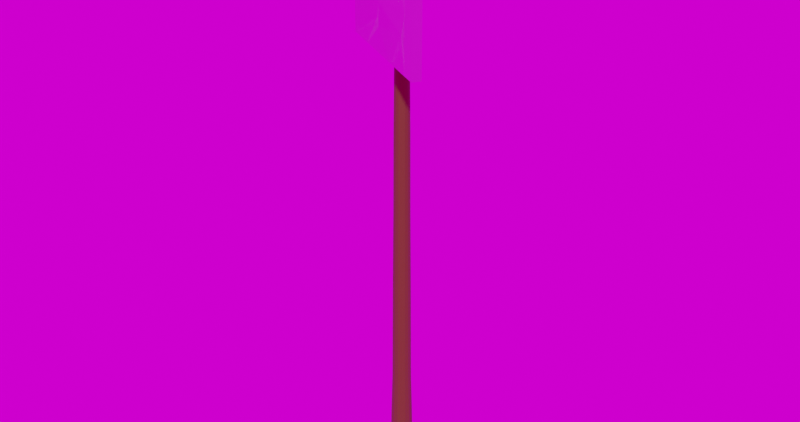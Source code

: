 # Source: shovel.blend  (saved by Blender 4.0.36; exported with 4.5.12 LTS)
import bpy
from mathutils import Matrix  # noqa: F401  (used for matrix-valued properties, if any)

bpy.ops.wm.read_factory_settings(use_empty=True)
scene = bpy.context.scene
scene.name = 'Scene'

# ---- collections
col_collection = bpy.data.collections.new('Collection'); scene.collection.children.link(col_collection)

# ---- images (referenced by path relative to the original .blend; pixels are not part of the script)
import os
ASSET_DIR = os.environ.get("B2B_ASSET_DIR", "")  # directory of the original .blend (textures are referenced by path, not embedded)
HERE = os.path.dirname(os.path.abspath(__file__))  # packed textures are extracted next to this script under _unpacked/

def load_image(name, relpath, width, height, colorspace="sRGB"):
    """Load a texture the original file referenced (path relative to the .blend, or extracted next to this script)."""
    p = next((c for c in (os.path.join(HERE, relpath), os.path.join(ASSET_DIR, relpath)) if relpath and os.path.exists(c)), "")
    if p:
        img = bpy.data.images.load(p, check_existing=True)
        img.name = name
    else:  # same state as the original file: an image datablock whose file is absent (Cycles renders it pink)
        img = bpy.data.images.new(name, width, height)
        img.source = "FILE"
        img.filepath = "//" + (relpath or name)
    img.colorspace_settings.name = colorspace
    return img
img_kloofendal_48d_partly_cloudy_puresky_1k_exr = load_image('kloofendal_48d_partly_cloudy_puresky_1k.exr', 'kloofendal_48d_partly_cloudy_puresky_1k.exr', 1024, 1024, 'Linear Rec.709')

# ---- materials (node trees are filled in below, after node groups)
mat_material_002 = bpy.data.materials.new('Material.002')
mat_material_002.use_transparent_shadow = False
mat_material_003 = bpy.data.materials.new('Material.003')
mat_material_003.use_transparent_shadow = False

# ---- material node trees
mat_material_002.use_nodes = True; mat_material_002.node_tree.nodes.clear()
_N = mat_material_002.node_tree.nodes; _L = mat_material_002.node_tree.links
n0 = _N.new('ShaderNodeBsdfPrincipled'); n0.name = 'Principled BSDF'; n0.location = (10, 300)
n0.inputs[0].default_value = (0.1106, 0.03387, 0.001747, 1.0)
n0.inputs[3].default_value = 1.45
n1 = _N.new('ShaderNodeOutputMaterial'); n1.name = 'Material Output'; n1.location = (300, 300)
_L.new(n0.outputs[0], n1.inputs[0])
n1.is_active_output = True
mat_material_003.use_nodes = True; mat_material_003.node_tree.nodes.clear()
_N = mat_material_003.node_tree.nodes; _L = mat_material_003.node_tree.links
n0 = _N.new('ShaderNodeBsdfPrincipled'); n0.name = 'Principled BSDF'; n0.location = (10, 300)
n0.inputs[1].default_value = 1.0
n0.inputs[2].default_value = 0.2119
n0.inputs[3].default_value = 1.45
n1 = _N.new('ShaderNodeOutputMaterial'); n1.name = 'Material Output'; n1.location = (300, 300)
_L.new(n0.outputs[0], n1.inputs[0])
n1.is_active_output = True

# ---- world
world_world = bpy.data.worlds.new('World'); scene.world = world_world
world_world.use_nodes = True; world_world.node_tree.nodes.clear()
_N = world_world.node_tree.nodes; _L = world_world.node_tree.links
n0 = _N.new('ShaderNodeOutputWorld'); n0.name = 'World Output'; n0.location = (300, 300)
n1 = _N.new('ShaderNodeBackground'); n1.name = 'Background'; n1.location = (10, 300)
n2 = _N.new('ShaderNodeTexEnvironment'); n2.name = 'Environment Texture'; n2.location = (-280, 260)
n2.image = img_kloofendal_48d_partly_cloudy_puresky_1k_exr
_L.new(n1.outputs[0], n0.inputs[0])
_L.new(n2.outputs[0], n1.inputs[0])
n0.is_active_output = True
world_world.color = (0.05088, 0.05088, 0.05088)
world_world.use_sun_shadow = False
world_world.sun_shadow_jitter_overblur = 0.0

# ---- meshes
me_cylinder = bpy.data.meshes.new('Cylinder')
me_cylinder.from_pydata([(1.79e-10, 0.01798, -0.3081), (-2.013e-12, 0.02118, -0.2995), (-1.093e-10, 0.008408, 0.4173), (-1.701e-10, 0.01204, 0.4143), (0.00688, 0.01661, -0.3081), (0.008105, 0.01957, -0.2995), (0.003217, 0.007768, 0.4173), (0.004606, 0.01112, 0.4143), (0.01271, 0.01271, -0.3081), (0.01498, 0.01498, -0.2995), (0.005945, 0.005945, 0.4173), (0.00851, 0.00851, 0.4143), (0.01661, 0.00688, -0.3081), (0.01957, 0.008105, -0.2995), (0.007768, 0.003217, 0.4173), (0.01112, 0.004606, 0.4143), (0.01798, -1.766e-10, -0.3081), (0.02118, -7.085e-11, -0.2995), (0.008408, 1.383e-10, 0.4173), (0.01204, 7.222e-11, 0.4143), (0.01661, -0.00688, -0.3081), (0.01957, -0.008105, -0.2995), (0.007768, -0.003217, 0.4173), (0.01112, -0.004606, 0.4143), (0.01271, -0.01271, -0.3081), (0.01498, -0.01498, -0.2995), (0.005945, -0.005945, 0.4173), (0.00851, -0.00851, 0.4143), (0.00688, -0.01661, -0.3081), (0.008105, -0.01957, -0.2995), (0.003217, -0.007768, 0.4173), (0.004606, -0.01112, 0.4143), (-2.131e-11, -0.01798, -0.3081), (-2.013e-12, -0.02118, -0.2995), (-8.118e-11, -0.008408, 0.4173), (-1.701e-10, -0.01204, 0.4143), (-0.00688, -0.01661, -0.3081), (-0.008105, -0.01957, -0.2995), (-0.003217, -0.007768, 0.4173), (-0.004606, -0.01112, 0.4143), (-0.01271, -0.01271, -0.3081), (-0.01498, -0.01498, -0.2995), (-0.005945, -0.005945, 0.4173), (-0.00851, -0.00851, 0.4143), (-0.01661, -0.00688, -0.3081), (-0.01957, -0.008105, -0.2995), (-0.007768, -0.003217, 0.4173), (-0.01112, -0.004606, 0.4143), (-0.01798, 2.37e-11, -0.3081), (-0.02118, -7.085e-11, -0.2995), (-0.008408, 1.101e-10, 0.4173), (-0.01204, 7.222e-11, 0.4143), (-0.01661, 0.00688, -0.3081), (-0.01957, 0.008105, -0.2995), (-0.007768, 0.003217, 0.4173), (-0.01112, 0.004606, 0.4143), (-0.01271, 0.01271, -0.3081), (-0.01498, 0.01498, -0.2995), (-0.005945, 0.005945, 0.4173), (-0.00851, 0.00851, 0.4143), (-0.00688, 0.01661, -0.3081), (-0.008105, 0.01957, -0.2995), (-0.003217, 0.007768, 0.4173), (-0.004606, 0.01112, 0.4143), (2.654e-11, 0.01761, -0.1331), (3.757e-11, 0.0165, 0.009484), (-4.076e-11, 0.0151, 0.1339), (-2.091e-10, 0.01443, 0.2486), (0.005521, 0.01333, 0.2486), (0.00578, 0.01395, 0.1339), (0.006315, 0.01525, 0.009484), (0.006738, 0.01627, -0.1331), (-0.006738, 0.01627, -0.1331), (-0.006315, 0.01525, 0.009484), (-0.00578, 0.01395, 0.1339), (-0.005521, 0.01333, 0.2486), (0.0102, 0.0102, 0.2486), (0.01068, 0.01068, 0.1339), (0.01167, 0.01167, 0.009484), (0.01245, 0.01245, -0.1331), (0.01333, 0.005521, 0.2486), (0.01395, 0.00578, 0.1339), (0.01525, 0.006315, 0.009484), (0.01627, 0.006738, -0.1331), (0.01443, -7.033e-11, 0.2486), (0.0151, -5.027e-11, 0.1339), (0.0165, -1.12e-10, 0.009484), (0.01761, -1.195e-10, -0.1331), (0.01333, -0.005521, 0.2486), (0.01395, -0.00578, 0.1339), (0.01525, -0.006315, 0.009484), (0.01627, -0.006738, -0.1331), (0.0102, -0.0102, 0.2486), (0.01068, -0.01068, 0.1339), (0.01167, -0.01167, 0.009484), (0.01245, -0.01245, -0.1331), (0.005521, -0.01333, 0.2486), (0.00578, -0.01395, 0.1339), (0.006315, -0.01525, 0.009484), (0.006738, -0.01627, -0.1331), (-2.091e-10, -0.01443, 0.2486), (-4.076e-11, -0.0151, 0.1339), (3.757e-11, -0.0165, 0.009484), (2.654e-11, -0.01761, -0.1331), (-0.005521, -0.01333, 0.2486), (-0.00578, -0.01395, 0.1339), (-0.006315, -0.01525, 0.009484), (-0.006738, -0.01627, -0.1331), (-0.0102, -0.0102, 0.2486), (-0.01068, -0.01068, 0.1339), (-0.01167, -0.01167, 0.009484), (-0.01245, -0.01245, -0.1331), (-0.01333, -0.005521, 0.2486), (-0.01395, -0.00578, 0.1339), (-0.01525, -0.006315, 0.009484), (-0.01627, -0.006738, -0.1331), (-0.01443, -7.033e-11, 0.2486), (-0.0151, -5.027e-11, 0.1339), (-0.0165, -1.12e-10, 0.009484), (-0.01761, -1.195e-10, -0.1331), (-0.01333, 0.005521, 0.2486), (-0.01395, 0.00578, 0.1339), (-0.01525, 0.006315, 0.009484), (-0.01627, 0.006738, -0.1331), (-0.0102, 0.0102, 0.2486), (-0.01068, 0.01068, 0.1339), (-0.01167, 0.01167, 0.009484), (-0.01245, 0.01245, -0.1331), (0.007673, 0.01852, -0.205), (0.01418, 0.01418, -0.205), (0.01852, 0.007673, -0.205), (0.02005, -1.248e-10, -0.205), (0.01852, -0.007673, -0.205), (0.01418, -0.01418, -0.205), (0.007673, -0.01852, -0.205), (2.211e-10, -0.02005, -0.205), (-0.007673, -0.01852, -0.205), (-0.01418, -0.01418, -0.205), (-0.01852, -0.007673, -0.205), (-0.02005, -1.248e-10, -0.205), (-0.01852, 0.007673, -0.205), (-0.01418, 0.01418, -0.205), (2.211e-10, 0.02005, -0.205), (-0.007673, 0.01852, -0.205)], [], [(75, 63, 3, 67), (76, 11, 15, 80), (80, 15, 19, 84), (84, 19, 23, 88), (88, 23, 27, 92), (92, 27, 31, 96), (96, 31, 35, 100), (100, 35, 39, 104), (104, 39, 43, 108), (108, 43, 47, 112), (112, 47, 51, 116), (116, 51, 55, 120), (120, 55, 59, 124), (124, 59, 63, 75), (68, 7, 11, 76), (6, 2, 62, 58, 54, 50, 46, 42, 38, 34, 30, 26, 22, 18, 14, 10), (67, 3, 7, 68), (1, 5, 4, 0), (7, 3, 2, 6), (5, 9, 8, 4), (11, 7, 6, 10), (9, 13, 12, 8), (15, 11, 10, 14), (13, 17, 16, 12), (19, 15, 14, 18), (17, 21, 20, 16), (23, 19, 18, 22), (21, 25, 24, 20), (27, 23, 22, 26), (25, 29, 28, 24), (31, 27, 26, 30), (29, 33, 32, 28), (35, 31, 30, 34), (33, 37, 36, 32), (39, 35, 34, 38), (37, 41, 40, 36), (43, 39, 38, 42), (41, 45, 44, 40), (47, 43, 42, 46), (45, 49, 48, 44), (51, 47, 46, 50), (49, 53, 52, 48), (55, 51, 50, 54), (53, 57, 56, 52), (59, 55, 54, 58), (57, 61, 60, 56), (63, 59, 58, 62), (61, 1, 0, 60), (3, 63, 62, 2), (0, 4, 8, 12, 16, 20, 24, 28, 32, 36, 40, 44, 48, 52, 56, 60), (142, 64, 71, 128), (64, 65, 70, 71), (65, 66, 69, 70), (66, 67, 68, 69), (128, 71, 79, 129), (71, 70, 78, 79), (70, 69, 77, 78), (69, 68, 76, 77), (141, 127, 72, 143), (127, 126, 73, 72), (126, 125, 74, 73), (125, 124, 75, 74), (140, 123, 127, 141), (123, 122, 126, 127), (122, 121, 125, 126), (121, 120, 124, 125), (139, 119, 123, 140), (119, 118, 122, 123), (118, 117, 121, 122), (117, 116, 120, 121), (138, 115, 119, 139), (115, 114, 118, 119), (114, 113, 117, 118), (113, 112, 116, 117), (137, 111, 115, 138), (111, 110, 114, 115), (110, 109, 113, 114), (109, 108, 112, 113), (136, 107, 111, 137), (107, 106, 110, 111), (106, 105, 109, 110), (105, 104, 108, 109), (135, 103, 107, 136), (103, 102, 106, 107), (102, 101, 105, 106), (101, 100, 104, 105), (134, 99, 103, 135), (99, 98, 102, 103), (98, 97, 101, 102), (97, 96, 100, 101), (133, 95, 99, 134), (95, 94, 98, 99), (94, 93, 97, 98), (93, 92, 96, 97), (132, 91, 95, 133), (91, 90, 94, 95), (90, 89, 93, 94), (89, 88, 92, 93), (131, 87, 91, 132), (87, 86, 90, 91), (86, 85, 89, 90), (85, 84, 88, 89), (130, 83, 87, 131), (83, 82, 86, 87), (82, 81, 85, 86), (81, 80, 84, 85), (129, 79, 83, 130), (79, 78, 82, 83), (78, 77, 81, 82), (77, 76, 80, 81), (143, 72, 64, 142), (72, 73, 65, 64), (73, 74, 66, 65), (74, 75, 67, 66), (61, 143, 142, 1), (9, 129, 130, 13), (13, 130, 131, 17), (17, 131, 132, 21), (21, 132, 133, 25), (25, 133, 134, 29), (29, 134, 135, 33), (33, 135, 136, 37), (37, 136, 137, 41), (41, 137, 138, 45), (45, 138, 139, 49), (49, 139, 140, 53), (53, 140, 141, 57), (57, 141, 143, 61), (5, 128, 129, 9), (1, 142, 128, 5)])
_uv = me_cylinder.uv_layers.new(name='UVMap')
_uv.uv.foreach_set('vector', [0.0625, 0.8977, 0.0625, 0.9962, 0.0, 0.9962, 0.0, 0.8977, 0.875, 0.8977, 0.875, 0.9962, 0.8125, 0.9962, 0.8125, 0.8977, 0.8125, 0.8977, 0.8125, 0.9962, 0.75, 0.9962, 0.75, 0.8977, 0.75, 0.8977, 0.75, 0.9962, 0.6875, 0.9962, 0.6875, 0.8977, 0.6875, 0.8977, 0.6875, 0.9962, 0.625, 0.9962, 0.625, 0.8977, 0.625, 0.8977, 0.625, 0.9962, 0.5625, 0.9962, 0.5625, 0.8977, 0.5625, 0.8977, 0.5625, 0.9962, 0.5, 0.9962, 0.5, 0.8977, 0.5, 0.8977, 0.5, 0.9962, 0.4375, 0.9962, 0.4375, 0.8977, 0.4375, 0.8977, 0.4375, 0.9962, 0.375, 0.9962, 0.375, 0.8977, 0.375, 0.8977, 0.375, 0.9962, 0.3125, 0.9962, 0.3125, 0.8977, 0.3125, 0.8977, 0.3125, 0.9962, 0.25, 0.9962, 0.25, 0.8977, 0.25, 0.8977, 0.25, 0.9962, 0.1875, 0.9962, 0.1875, 0.8977, 0.1875, 0.8977, 0.1875, 0.9962, 0.125, 0.9962, 0.125, 0.8977, 0.125, 0.8977, 0.125, 0.9962, 0.0625, 0.9962, 0.0625, 0.8977, 0.9375, 0.8977, 0.9375, 0.9962, 0.875, 0.9962, 0.875, 0.8977, 0.3319, 0.4478, 0.25, 0.4641, 0.1681, 0.4478, 0.09863, 0.4014, 0.05222, 0.3319, 0.03593, 0.25, 0.05222, 0.1681, 0.09863, 0.09863, 0.1681, 0.05222, 0.25, 0.03593, 0.3319, 0.05222, 0.4014, 0.09863, 0.4478, 0.1681, 0.4641, 0.25, 0.4478, 0.3319, 0.4014, 0.4014, 1.0, 0.8977, 1.0, 0.9962, 0.9375, 0.9962, 0.9375, 0.8977, 0.75, 0.49, 0.8418, 0.4717, 0.8177, 0.4134, 0.75, 0.4269, 0.3418, 0.4717, 0.25, 0.49, 0.25, 0.4641, 0.3319, 0.4478, 0.8418, 0.4717, 0.9197, 0.4197, 0.8751, 0.3751, 0.8177, 0.4134, 0.4197, 0.4197, 0.3418, 0.4717, 0.3319, 0.4478, 0.4014, 0.4014, 0.9197, 0.4197, 0.9717, 0.3418, 0.9134, 0.3177, 0.8751, 0.3751, 0.4717, 0.3418, 0.4197, 0.4197, 0.4014, 0.4014, 0.4478, 0.3319, 0.9717, 0.3418, 0.99, 0.25, 0.9269, 0.25, 0.9134, 0.3177, 0.49, 0.25, 0.4717, 0.3418, 0.4478, 0.3319, 0.4641, 0.25, 0.99, 0.25, 0.9717, 0.1582, 0.9134, 0.1823, 0.9269, 0.25, 0.4717, 0.1582, 0.49, 0.25, 0.4641, 0.25, 0.4478, 0.1681, 0.9717, 0.1582, 0.9197, 0.08029, 0.8751, 0.1249, 0.9134, 0.1823, 0.4197, 0.08029, 0.4717, 0.1582, 0.4478, 0.1681, 0.4014, 0.09863, 0.9197, 0.08029, 0.8418, 0.02827, 0.8177, 0.08659, 0.8751, 0.1249, 0.3418, 0.02827, 0.4197, 0.08029, 0.4014, 0.09863, 0.3319, 0.05222, 0.8418, 0.02827, 0.75, 0.01, 0.75, 0.07313, 0.8177, 0.08659, 0.25, 0.01, 0.3418, 0.02827, 0.3319, 0.05222, 0.25, 0.03593, 0.75, 0.01, 0.6582, 0.02827, 0.6823, 0.08659, 0.75, 0.07313, 0.1582, 0.02827, 0.25, 0.01, 0.25, 0.03593, 0.1681, 0.05222, 0.6582, 0.02827, 0.5803, 0.08029, 0.6249, 0.1249, 0.6823, 0.08659, 0.08029, 0.08029, 0.1582, 0.02827, 0.1681, 0.05222, 0.09863, 0.09863, 0.5803, 0.08029, 0.5283, 0.1582, 0.5866, 0.1823, 0.6249, 0.1249, 0.02827, 0.1582, 0.08029, 0.08029, 0.09863, 0.09863, 0.05222, 0.1681, 0.5283, 0.1582, 0.51, 0.25, 0.5731, 0.25, 0.5866, 0.1823, 0.01, 0.25, 0.02827, 0.1582, 0.05222, 0.1681, 0.03593, 0.25, 0.51, 0.25, 0.5283, 0.3418, 0.5866, 0.3177, 0.5731, 0.25, 0.02827, 0.3418, 0.01, 0.25, 0.03593, 0.25, 0.05222, 0.3319, 0.5283, 0.3418, 0.5803, 0.4197, 0.6249, 0.3751, 0.5866, 0.3177, 0.08029, 0.4197, 0.02827, 0.3418, 0.05222, 0.3319, 0.09863, 0.4014, 0.5803, 0.4197, 0.6582, 0.4717, 0.6823, 0.4134, 0.6249, 0.3751, 0.1582, 0.4717, 0.08029, 0.4197, 0.09863, 0.4014, 0.1681, 0.4478, 0.6582, 0.4717, 0.75, 0.49, 0.75, 0.4269, 0.6823, 0.4134, 0.25, 0.49, 0.1582, 0.4717, 0.1681, 0.4478, 0.25, 0.4641, 0.75, 0.4269, 0.8177, 0.4134, 0.8751, 0.3751, 0.9134, 0.3177, 0.9269, 0.25, 0.9134, 0.1823, 0.8751, 0.1249, 0.8177, 0.08659, 0.75, 0.07313, 0.6823, 0.08659, 0.6249, 0.1249, 0.5866, 0.1823, 0.5731, 0.25, 0.5866, 0.3177, 0.6249, 0.3751, 0.6823, 0.4134, 1.0, 0.5595, 1.0, 0.6023, 0.9375, 0.6023, 0.9375, 0.5595, 1.0, 0.6023, 1.0, 0.7008, 0.9375, 0.7008, 0.9375, 0.6023, 1.0, 0.7008, 1.0, 0.8296, 0.9375, 0.8296, 0.9375, 0.7008, 1.0, 0.8296, 1.0, 0.8977, 0.9375, 0.8977, 0.9375, 0.8296, 0.9375, 0.5595, 0.9375, 0.6023, 0.875, 0.6023, 0.875, 0.5595, 0.9375, 0.6023, 0.9375, 0.7008, 0.875, 0.7008, 0.875, 0.6023, 0.9375, 0.7008, 0.9375, 0.8296, 0.875, 0.8296, 0.875, 0.7008, 0.9375, 0.8296, 0.9375, 0.8977, 0.875, 0.8977, 0.875, 0.8296, 0.125, 0.5595, 0.125, 0.6023, 0.0625, 0.6023, 0.0625, 0.5595, 0.125, 0.6023, 0.125, 0.7008, 0.0625, 0.7008, 0.0625, 0.6023, 0.125, 0.7008, 0.125, 0.8296, 0.0625, 0.8296, 0.0625, 0.7008, 0.125, 0.8296, 0.125, 0.8977, 0.0625, 0.8977, 0.0625, 0.8296, 0.1875, 0.5595, 0.1875, 0.6023, 0.125, 0.6023, 0.125, 0.5595, 0.1875, 0.6023, 0.1875, 0.7008, 0.125, 0.7008, 0.125, 0.6023, 0.1875, 0.7008, 0.1875, 0.8296, 0.125, 0.8296, 0.125, 0.7008, 0.1875, 0.8296, 0.1875, 0.8977, 0.125, 0.8977, 0.125, 0.8296, 0.25, 0.5595, 0.25, 0.6023, 0.1875, 0.6023, 0.1875, 0.5595, 0.25, 0.6023, 0.25, 0.7008, 0.1875, 0.7008, 0.1875, 0.6023, 0.25, 0.7008, 0.25, 0.8296, 0.1875, 0.8296, 0.1875, 0.7008, 0.25, 0.8296, 0.25, 0.8977, 0.1875, 0.8977, 0.1875, 0.8296, 0.3125, 0.5595, 0.3125, 0.6023, 0.25, 0.6023, 0.25, 0.5595, 0.3125, 0.6023, 0.3125, 0.7008, 0.25, 0.7008, 0.25, 0.6023, 0.3125, 0.7008, 0.3125, 0.8296, 0.25, 0.8296, 0.25, 0.7008, 0.3125, 0.8296, 0.3125, 0.8977, 0.25, 0.8977, 0.25, 0.8296, 0.375, 0.5595, 0.375, 0.6023, 0.3125, 0.6023, 0.3125, 0.5595, 0.375, 0.6023, 0.375, 0.7008, 0.3125, 0.7008, 0.3125, 0.6023, 0.375, 0.7008, 0.375, 0.8296, 0.3125, 0.8296, 0.3125, 0.7008, 0.375, 0.8296, 0.375, 0.8977, 0.3125, 0.8977, 0.3125, 0.8296, 0.4375, 0.5595, 0.4375, 0.6023, 0.375, 0.6023, 0.375, 0.5595, 0.4375, 0.6023, 0.4375, 0.7008, 0.375, 0.7008, 0.375, 0.6023, 0.4375, 0.7008, 0.4375, 0.8296, 0.375, 0.8296, 0.375, 0.7008, 0.4375, 0.8296, 0.4375, 0.8977, 0.375, 0.8977, 0.375, 0.8296, 0.5, 0.5595, 0.5, 0.6023, 0.4375, 0.6023, 0.4375, 0.5595, 0.5, 0.6023, 0.5, 0.7008, 0.4375, 0.7008, 0.4375, 0.6023, 0.5, 0.7008, 0.5, 0.8296, 0.4375, 0.8296, 0.4375, 0.7008, 0.5, 0.8296, 0.5, 0.8977, 0.4375, 0.8977, 0.4375, 0.8296, 0.5625, 0.5595, 0.5625, 0.6023, 0.5, 0.6023, 0.5, 0.5595, 0.5625, 0.6023, 0.5625, 0.7008, 0.5, 0.7008, 0.5, 0.6023, 0.5625, 0.7008, 0.5625, 0.8296, 0.5, 0.8296, 0.5, 0.7008, 0.5625, 0.8296, 0.5625, 0.8977, 0.5, 0.8977, 0.5, 0.8296, 0.625, 0.5595, 0.625, 0.6023, 0.5625, 0.6023, 0.5625, 0.5595, 0.625, 0.6023, 0.625, 0.7008, 0.5625, 0.7008, 0.5625, 0.6023, 0.625, 0.7008, 0.625, 0.8296, 0.5625, 0.8296, 0.5625, 0.7008, 0.625, 0.8296, 0.625, 0.8977, 0.5625, 0.8977, 0.5625, 0.8296, 0.6875, 0.5595, 0.6875, 0.6023, 0.625, 0.6023, 0.625, 0.5595, 0.6875, 0.6023, 0.6875, 0.7008, 0.625, 0.7008, 0.625, 0.6023, 0.6875, 0.7008, 0.6875, 0.8296, 0.625, 0.8296, 0.625, 0.7008, 0.6875, 0.8296, 0.6875, 0.8977, 0.625, 0.8977, 0.625, 0.8296, 0.75, 0.5595, 0.75, 0.6023, 0.6875, 0.6023, 0.6875, 0.5595, 0.75, 0.6023, 0.75, 0.7008, 0.6875, 0.7008, 0.6875, 0.6023, 0.75, 0.7008, 0.75, 0.8296, 0.6875, 0.8296, 0.6875, 0.7008, 0.75, 0.8296, 0.75, 0.8977, 0.6875, 0.8977, 0.6875, 0.8296, 0.8125, 0.5595, 0.8125, 0.6023, 0.75, 0.6023, 0.75, 0.5595, 0.8125, 0.6023, 0.8125, 0.7008, 0.75, 0.7008, 0.75, 0.6023, 0.8125, 0.7008, 0.8125, 0.8296, 0.75, 0.8296, 0.75, 0.7008, 0.8125, 0.8296, 0.8125, 0.8977, 0.75, 0.8977, 0.75, 0.8296, 0.875, 0.5595, 0.875, 0.6023, 0.8125, 0.6023, 0.8125, 0.5595, 0.875, 0.6023, 0.875, 0.7008, 0.8125, 0.7008, 0.8125, 0.6023, 0.875, 0.7008, 0.875, 0.8296, 0.8125, 0.8296, 0.8125, 0.7008, 0.875, 0.8296, 0.875, 0.8977, 0.8125, 0.8977, 0.8125, 0.8296, 0.0625, 0.5595, 0.0625, 0.6023, 0.0, 0.6023, 0.0, 0.5595, 0.0625, 0.6023, 0.0625, 0.7008, 0.0, 0.7008, 0.0, 0.6023, 0.0625, 0.7008, 0.0625, 0.8296, 0.0, 0.8296, 0.0, 0.7008, 0.0625, 0.8296, 0.0625, 0.8977, 0.0, 0.8977, 0.0, 0.8296, 0.0625, 0.5038, 0.0625, 0.5595, 0.0, 0.5595, 0.0, 0.5038, 0.875, 0.5038, 0.875, 0.5595, 0.8125, 0.5595, 0.8125, 0.5038, 0.8125, 0.5038, 0.8125, 0.5595, 0.75, 0.5595, 0.75, 0.5038, 0.75, 0.5038, 0.75, 0.5595, 0.6875, 0.5595, 0.6875, 0.5038, 0.6875, 0.5038, 0.6875, 0.5595, 0.625, 0.5595, 0.625, 0.5038, 0.625, 0.5038, 0.625, 0.5595, 0.5625, 0.5595, 0.5625, 0.5038, 0.5625, 0.5038, 0.5625, 0.5595, 0.5, 0.5595, 0.5, 0.5038, 0.5, 0.5038, 0.5, 0.5595, 0.4375, 0.5595, 0.4375, 0.5038, 0.4375, 0.5038, 0.4375, 0.5595, 0.375, 0.5595, 0.375, 0.5038, 0.375, 0.5038, 0.375, 0.5595, 0.3125, 0.5595, 0.3125, 0.5038, 0.3125, 0.5038, 0.3125, 0.5595, 0.25, 0.5595, 0.25, 0.5038, 0.25, 0.5038, 0.25, 0.5595, 0.1875, 0.5595, 0.1875, 0.5038, 0.1875, 0.5038, 0.1875, 0.5595, 0.125, 0.5595, 0.125, 0.5038, 0.125, 0.5038, 0.125, 0.5595, 0.0625, 0.5595, 0.0625, 0.5038, 0.9375, 0.5038, 0.9375, 0.5595, 0.875, 0.5595, 0.875, 0.5038, 1.0, 0.5038, 1.0, 0.5595, 0.9375, 0.5595, 0.9375, 0.5038])
me_cylinder.materials.append(mat_material_002)
me_cylinder.update()
me_cube_001 = bpy.data.meshes.new('Cube.001')
me_cube_001.from_pydata([(0.07253, -0.1275, -0.3081), (0.03188, -0.3172, -0.3672), (-0.03188, -0.2959, 0.1012), (-0.03188, -0.05115, 0.3459), (-0.03188, -0.2242, 0.2742), (0.03188, -0.05539, 0.3672), (0.03188, -0.3172, 0.1054), (0.03188, -0.2405, 0.2905), (-0.03188, 0.0, -0.3458), (0.03188, 0.0, -0.3672), (-0.03188, -1.49e-08, 0.3459), (0.03188, 1.49e-08, 0.3672), (0.03817, -9.589e-09, 0.1054), (0.1429, 9.589e-09, 0.1054), (0.09158, 1.335e-08, 0.2905), (0.02782, -1.335e-08, 0.2905), (0.03188, -0.3172, -0.1309), (-0.03188, -0.2958, -0.1309), (-0.03188, -4.794e-09, -0.1309), (0.1535, 4.794e-09, -0.1309), (-0.03188, 0.0, -0.346), (-0.01069, 0.0, -0.3672), (-0.01069, -0.3172, -0.3672), (-0.03188, -0.296, -0.346), (-0.01069, -0.05539, 0.3672), (0.03188, -0.3172, -0.3081), (-0.03188, -0.2243, 0.2743), (-0.01069, -0.2405, 0.2905), (-0.01069, -0.3172, -0.3081), (-0.01069, -0.3172, 0.1054), (-0.01069, -0.3172, -0.1309), (-0.03188, -0.296, -0.1309), (0.1517, 1.199e-09, -0.3081), (-0.01069, -4.995e-09, 0.3672), (-0.03188, -2.397e-09, -0.2384), (0.1547, 2.397e-09, -0.249), (0.03188, -0.3172, -0.249), (-0.03188, -0.2958, -0.2384), (-0.03188, -0.296, -0.2384), (-0.01069, -0.3172, -0.249), (0.03188, -0.1478, -0.3672), (0.03188, -0.01871, 0.3672), (0.03153, -0.09994, 0.104), (0.1054, -0.1072, 0.1054), (0.07141, -0.08125, 0.2905), (0.00765, -0.07573, 0.285), (0.1124, -0.1072, -0.1309), (0.03728, -0.1259, -0.1309), (-0.03188, -0.01728, 0.3459), (-0.01069, -0.1478, -0.3672), (-0.03188, -0.1407, -0.346), (-0.01069, -0.01871, 0.3672), (-0.03188, -0.296, -0.2922), (0.01417, -0.1395, -0.2384), (0.1132, -0.1072, -0.249), (0.03188, -0.3172, -0.01276), (0.01192, -7.192e-09, -0.01276), (0.1482, 7.192e-09, -0.01276), (-0.03188, -0.2958, -0.01488), (-0.03188, -0.296, -0.01486), (-0.01069, -0.3172, -0.01276), (0.1089, -0.1072, -0.01276), (0.0344, -0.09994, -0.01347)], [], [(7, 27, 29, 6), (50, 8, 20), (45, 48, 10, 15), (40, 0, 25, 1), (4, 2, 26), (58, 17, 31, 59), (44, 41, 5, 7), (62, 42, 12, 56), (61, 43, 6, 55), (43, 44, 7, 6), (42, 45, 15, 12), (54, 46, 16, 36), (53, 47, 18, 34), (37, 23, 52, 38), (49, 40, 1, 22), (41, 51, 24, 5), (55, 6, 29, 60), (36, 16, 30, 39), (3, 4, 26), (5, 24, 27, 7), (49, 22, 23, 50), (3, 26, 27, 24), (26, 2, 29, 27), (52, 23, 22, 28), (51, 33, 10, 48), (59, 31, 30, 60), (31, 38, 39, 30), (25, 36, 39, 28), (17, 37, 38, 31), (50, 53, 34, 8), (0, 54, 36, 25), (32, 35, 54, 0), (23, 37, 53, 50), (24, 51, 48, 3), (21, 49, 50, 20), (11, 33, 51, 41), (21, 9, 40, 49), (37, 17, 47, 53), (35, 19, 46, 54), (2, 4, 45, 42), (13, 14, 44, 43), (57, 13, 43, 61), (58, 2, 42, 62), (14, 11, 41, 44), (9, 32, 0, 40), (4, 3, 48, 45), (1, 25, 28, 22), (17, 58, 62, 47), (19, 57, 61, 46), (2, 59, 60, 29), (16, 55, 60, 30), (46, 61, 55, 16), (47, 62, 56, 18), (2, 58, 59), (38, 52, 28, 39)])
_uv = me_cube_001.uv_layers.new(name='UVMap')
_uv.uv.foreach_set('vector', [0.625, 0.75, 0.625, 0.9169, 0.5359, 0.9169, 0.5359, 0.75, 0.3823, 0.08561, 0.3823, 0.125, 0.3822, 0.125, 0.597, 0.09398, 0.6177, 0.1155, 0.6177, 0.125, 0.5989, 0.125, 0.375, 0.6672, 0.3951, 0.6672, 0.3951, 0.75, 0.375, 0.75, 0.5933, 0.03317, 0.5344, 0.008353, 0.5934, 0.03312, 0.4949, 0.008415, 0.4554, 0.008415, 0.4554, 0.008353, 0.4949, 0.008353, 0.5989, 0.6584, 0.625, 0.6371, 0.625, 0.6609, 0.5989, 0.7239, 0.4954, 0.08561, 0.5354, 0.08561, 0.5359, 0.125, 0.4957, 0.125, 0.4957, 0.6672, 0.5359, 0.6672, 0.5359, 0.75, 0.4957, 0.75, 0.5359, 0.6672, 0.5989, 0.6584, 0.5989, 0.7239, 0.5359, 0.75, 0.5354, 0.08561, 0.597, 0.09398, 0.5989, 0.125, 0.5359, 0.125, 0.4152, 0.6672, 0.4554, 0.6672, 0.4554, 0.75, 0.4152, 0.75, 0.4189, 0.08561, 0.4554, 0.08561, 0.4554, 0.125, 0.4189, 0.125, 0.4189, 0.008415, 0.3822, 0.008353, 0.4005, 0.008353, 0.4188, 0.008353, 0.2081, 0.6672, 0.375, 0.6672, 0.375, 0.75, 0.2081, 0.75, 0.625, 0.6371, 0.7919, 0.6371, 0.7919, 0.6609, 0.625, 0.6609, 0.4957, 0.75, 0.5359, 0.75, 0.5359, 0.9169, 0.4957, 0.9169, 0.4152, 0.75, 0.4554, 0.75, 0.4554, 0.9169, 0.4152, 0.9169, 0.6177, 0.09677, 0.5933, 0.03317, 0.5934, 0.03312, 0.625, 0.6609, 0.7919, 0.6609, 0.7919, 0.75, 0.625, 0.75, 0.2081, 0.6672, 0.2081, 0.75, 0.125, 0.7416, 0.125, 0.6644, 0.6178, 0.09671, 0.5934, 0.03312, 0.5989, 0.0261, 0.625, 0.08912, 0.5934, 0.03312, 0.5344, 0.008353, 0.5359, 0.0, 0.5989, 0.0261, 0.4005, 0.008353, 0.3822, 0.008353, 0.375, 0.0, 0.3951, 0.0, 0.625, 0.1129, 0.625, 0.125, 0.6178, 0.125, 0.6178, 0.1154, 0.4949, 0.008353, 0.4554, 0.008353, 0.4554, 0.0, 0.4957, 0.0, 0.4554, 0.008353, 0.4188, 0.008353, 0.4152, 0.0, 0.4554, 0.0, 0.3951, 0.75, 0.4152, 0.75, 0.4152, 0.9169, 0.3951, 0.9169, 0.4554, 0.008415, 0.4189, 0.008415, 0.4188, 0.008353, 0.4554, 0.008353, 0.3823, 0.08561, 0.4189, 0.08561, 0.4189, 0.125, 0.3823, 0.125, 0.3951, 0.6672, 0.4152, 0.6672, 0.4152, 0.75, 0.3951, 0.75, 0.3951, 0.625, 0.4152, 0.625, 0.4152, 0.6672, 0.3951, 0.6672, 0.3823, 0.008415, 0.4189, 0.008415, 0.4189, 0.08561, 0.3823, 0.08561, 0.625, 0.08912, 0.625, 0.1129, 0.6178, 0.1154, 0.6178, 0.09671, 0.2081, 0.625, 0.2081, 0.6672, 0.125, 0.6644, 0.125, 0.625, 0.625, 0.625, 0.7919, 0.625, 0.7919, 0.6371, 0.625, 0.6371, 0.2081, 0.625, 0.375, 0.625, 0.375, 0.6672, 0.2081, 0.6672, 0.4189, 0.008415, 0.4554, 0.008415, 0.4554, 0.08561, 0.4189, 0.08561, 0.4152, 0.625, 0.4554, 0.625, 0.4554, 0.6672, 0.4152, 0.6672, 0.5344, 0.008415, 0.5933, 0.03317, 0.597, 0.09398, 0.5354, 0.08561, 0.5359, 0.625, 0.5989, 0.625, 0.5989, 0.6584, 0.5359, 0.6672, 0.4957, 0.625, 0.5359, 0.625, 0.5359, 0.6672, 0.4957, 0.6672, 0.4949, 0.008415, 0.5344, 0.008415, 0.5354, 0.08561, 0.4954, 0.08561, 0.5989, 0.625, 0.625, 0.625, 0.625, 0.6371, 0.5989, 0.6584, 0.375, 0.625, 0.3951, 0.625, 0.3951, 0.6672, 0.375, 0.6672, 0.5933, 0.03317, 0.6177, 0.09677, 0.6177, 0.1155, 0.597, 0.09398, 0.375, 0.75, 0.3951, 0.75, 0.3951, 0.9169, 0.375, 0.9169, 0.4554, 0.008415, 0.4949, 0.008415, 0.4954, 0.08561, 0.4554, 0.08561, 0.4554, 0.625, 0.4957, 0.625, 0.4957, 0.6672, 0.4554, 0.6672, 0.5344, 0.008353, 0.4949, 0.008353, 0.4957, 0.0, 0.5359, 0.0, 0.4554, 0.75, 0.4957, 0.75, 0.4957, 0.9169, 0.4554, 0.9169, 0.4554, 0.6672, 0.4957, 0.6672, 0.4957, 0.75, 0.4554, 0.75, 0.4554, 0.08561, 0.4954, 0.08561, 0.4957, 0.125, 0.4554, 0.125, 0.5344, 0.008415, 0.4949, 0.008415, 0.4949, 0.008353, 0.4188, 0.008353, 0.4005, 0.008353, 0.3951, 0.0, 0.4152, 0.0])
me_cube_001.materials.append(mat_material_003)
me_cube_001.update()

# ---- objects
ob_cylinder = bpy.data.objects.new('Cylinder', me_cylinder)
ob_cube = bpy.data.objects.new('Cube', me_cube_001)

# ---- transforms, parenting, visibility, modifiers, constraints
ob_cylinder.location = (0.0, 0.0, -0.09016)
ob_cylinder.rotation_euler = (0.0, -0.0, 1.054)
ob_cylinder.scale = (1.0, 1.0, 1.288)
ob_cube.location = (-0.01361, -0.02393, 0.5099)
ob_cube.rotation_euler = (0.0, -0.0, 1.054)
ob_cube.scale = (0.3919, 0.3919, 0.3919)
_m = ob_cube.modifiers.new('Mirror', 'MIRROR')
_m.use_axis = (False, True, False)

# ---- collection membership
col_collection.objects.link(ob_cylinder)
col_collection.objects.link(ob_cube)

# ---- scene / render settings (as saved in the file)
scene.frame_start = 1; scene.frame_end = 250; scene.frame_set(1)
scene.render.engine = 'BLENDER_EEVEE_NEXT'
scene.render.resolution_x = 4096
scene.render.resolution_y = 2160
scene.render.use_border = True
scene.cycles.samples = 512
scene.cycles.sampling_pattern = 'TABULATED_SOBOL'
scene.cycles.tile_size = 216
scene.view_settings.look = 'High Contrast'
scene.view_settings.view_transform = 'Filmic'
bpy.context.view_layer.update()

# ---- added for rendering (the .blend has no active camera and no usable light): camera, sun
cam_auto = bpy.data.cameras.new('AutoCamera')
cam_auto.lens = 50.0
cam_auto.sensor_width = 36.0
cam_auto.clip_end = 1000.0
ob_auto_camera = bpy.data.objects.new('AutoCamera', cam_auto)
scene.collection.objects.link(ob_auto_camera)
ob_auto_camera.location = (1.09294, -1.31662, 0.959139)
ob_auto_camera.rotation_euler = (1.09748, -7.21219e-08, 0.694738)
scene.camera = ob_auto_camera
light_auto_sun = bpy.data.lights.new('AutoSun', 'SUN')
light_auto_sun.energy = 3.0
light_auto_sun.angle = 0.0523599
ob_auto_sun = bpy.data.objects.new('AutoSun', light_auto_sun)
scene.collection.objects.link(ob_auto_sun)
ob_auto_sun.rotation_euler = (0.872665, 0.174533, 0.523599)
bpy.context.view_layer.update()
